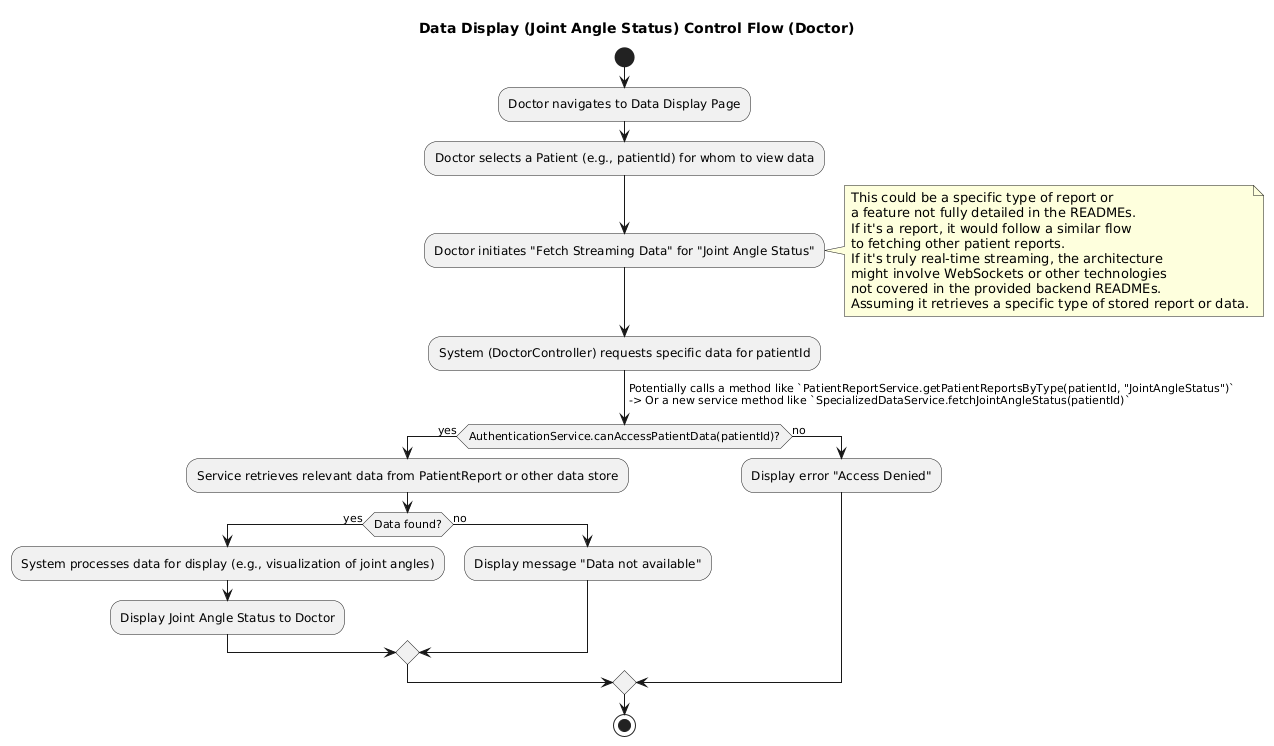

The diagram above was rendered by PlantUML. Its source (embedded in the PNG):
@startuml
title Data Display (Joint Angle Status) Control Flow (Doctor)

start
:Doctor navigates to Data Display Page;
:Doctor selects a Patient (e.g., patientId) for whom to view data;
:Doctor initiates "Fetch Streaming Data" for "Joint Angle Status";
  note right
    This could be a specific type of report or
    a feature not fully detailed in the READMEs.
    If it's a report, it would follow a similar flow
    to fetching other patient reports.
    If it's truly real-time streaming, the architecture
    might involve WebSockets or other technologies
    not covered in the provided backend READMEs.
    Assuming it retrieves a specific type of stored report or data.
  end note

:System (DoctorController) requests specific data for patientId;
  -> Potentially calls a method like `PatientReportService.getPatientReportsByType(patientId, "JointAngleStatus")`
  -> Or a new service method like `SpecializedDataService.fetchJointAngleStatus(patientId)`;

if (AuthenticationService.canAccessPatientData(patientId)?) then (yes)
  :Service retrieves relevant data from PatientReport or other data store;
  if (Data found?) then (yes)
    :System processes data for display (e.g., visualization of joint angles);
    :Display Joint Angle Status to Doctor;
  else (no)
    :Display message "Data not available";
  endif
else (no)
  :Display error "Access Denied";
endif

stop
@enduml